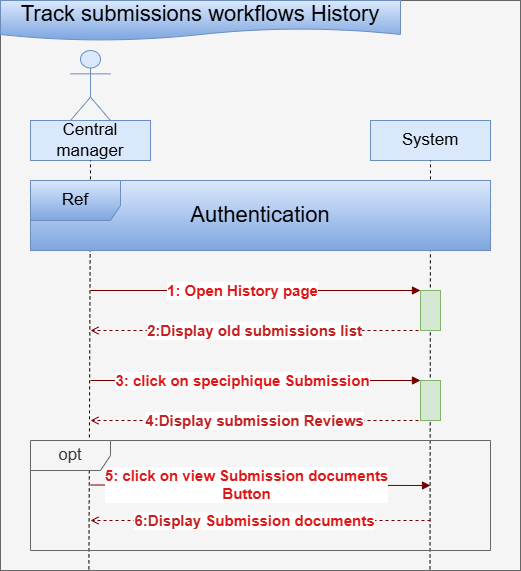

The diagram above was exported from draw.io. Its source (the exported page's mxGraphModel, read from the mxfile embedded in the PNG):
<mxGraphModel dx="1030" dy="619" grid="1" gridSize="10" guides="1" tooltips="1" connect="1" arrows="1" fold="1" page="1" pageScale="1" pageWidth="850" pageHeight="1100" math="0" shadow="0">
  <root>
    <mxCell id="0" />
    <mxCell id="1" parent="0" />
    <mxCell id="Kt-Hi3W_hre56Vrtnypp-1" value="" style="rounded=0;whiteSpace=wrap;html=1;fillColor=#f5f5f5;fontColor=#333333;strokeColor=#666666;" parent="1" vertex="1">
      <mxGeometry x="50" y="30" width="520" height="570" as="geometry" />
    </mxCell>
    <mxCell id="Kt-Hi3W_hre56Vrtnypp-2" value="&lt;font style=&quot;font-size: 22px;&quot;&gt;&lt;font style=&quot;&quot;&gt;Track submissions workflows&amp;nbsp;&lt;/font&gt;&lt;span style=&quot;background-color: transparent; color: light-dark(rgb(0, 0, 0), rgb(255, 255, 255));&quot;&gt;History&lt;/span&gt;&lt;/font&gt;" style="shape=document;whiteSpace=wrap;html=1;boundedLbl=1;fillColor=#dae8fc;strokeColor=#6c8ebf;gradientColor=#7ea6e0;" parent="1" vertex="1">
      <mxGeometry x="50" y="30" width="400" height="40" as="geometry" />
    </mxCell>
    <mxCell id="Kt-Hi3W_hre56Vrtnypp-3" value="Insured" style="shape=umlActor;verticalLabelPosition=bottom;verticalAlign=top;html=1;outlineConnect=0;fillColor=#dae8fc;strokeColor=#6c8ebf;" parent="1" vertex="1">
      <mxGeometry x="120" y="80" width="40" height="70" as="geometry" />
    </mxCell>
    <mxCell id="Kt-Hi3W_hre56Vrtnypp-4" value="&lt;font style=&quot;font-size: 17px;&quot;&gt;Central manager&lt;/font&gt;" style="rounded=0;whiteSpace=wrap;html=1;fillColor=#dae8fc;strokeColor=#6c8ebf;" parent="1" vertex="1">
      <mxGeometry x="80" y="150" width="120" height="40" as="geometry" />
    </mxCell>
    <mxCell id="Kt-Hi3W_hre56Vrtnypp-5" value="&lt;font style=&quot;font-size: 17px;&quot;&gt;System&lt;/font&gt;" style="rounded=0;whiteSpace=wrap;html=1;fillColor=#dae8fc;strokeColor=#6c8ebf;" parent="1" vertex="1">
      <mxGeometry x="420" y="150" width="120" height="40" as="geometry" />
    </mxCell>
    <mxCell id="Kt-Hi3W_hre56Vrtnypp-6" value="" style="endArrow=none;dashed=1;html=1;rounded=0;entryX=0.5;entryY=1;entryDx=0;entryDy=0;exitX=0.17;exitY=0.998;exitDx=0;exitDy=0;exitPerimeter=0;" parent="1" source="Kt-Hi3W_hre56Vrtnypp-1" target="Kt-Hi3W_hre56Vrtnypp-4" edge="1">
      <mxGeometry width="50" height="50" relative="1" as="geometry">
        <mxPoint x="140" y="500" as="sourcePoint" />
        <mxPoint x="380" y="340" as="targetPoint" />
      </mxGeometry>
    </mxCell>
    <mxCell id="Kt-Hi3W_hre56Vrtnypp-7" value="" style="endArrow=none;dashed=1;html=1;rounded=0;entryX=0.5;entryY=1;entryDx=0;entryDy=0;exitX=0.826;exitY=0.998;exitDx=0;exitDy=0;exitPerimeter=0;" parent="1" source="Kt-Hi3W_hre56Vrtnypp-1" target="Kt-Hi3W_hre56Vrtnypp-5" edge="1">
      <mxGeometry width="50" height="50" relative="1" as="geometry">
        <mxPoint x="480.46000000000004" y="728.5999999999999" as="sourcePoint" />
        <mxPoint x="479.56999999999994" y="200" as="targetPoint" />
      </mxGeometry>
    </mxCell>
    <mxCell id="Kt-Hi3W_hre56Vrtnypp-8" value="" style="endArrow=none;html=1;rounded=0;endFill=0;startFill=1;startArrow=block;fillColor=#a20025;strokeColor=#6F0000;" parent="1" source="SOU_fHEm6taB79v-LFYD-2" edge="1">
      <mxGeometry width="50" height="50" relative="1" as="geometry">
        <mxPoint x="480" y="320" as="sourcePoint" />
        <mxPoint x="140" y="320" as="targetPoint" />
      </mxGeometry>
    </mxCell>
    <mxCell id="Kt-Hi3W_hre56Vrtnypp-9" value="&lt;font style=&quot;font-size: 15px;&quot; color=&quot;#de1717&quot;&gt;&lt;b style=&quot;&quot;&gt;1: Open History page&lt;/b&gt;&lt;/font&gt;" style="edgeLabel;html=1;align=center;verticalAlign=middle;resizable=0;points=[];" parent="Kt-Hi3W_hre56Vrtnypp-8" vertex="1" connectable="0">
      <mxGeometry x="0.1228" y="-1" relative="1" as="geometry">
        <mxPoint x="6" as="offset" />
      </mxGeometry>
    </mxCell>
    <mxCell id="Kt-Hi3W_hre56Vrtnypp-24" value="" style="endArrow=open;html=1;rounded=0;endFill=0;dashed=1;fillColor=#a20025;strokeColor=#6F0000;" parent="1" edge="1">
      <mxGeometry width="50" height="50" relative="1" as="geometry">
        <mxPoint x="480" y="450" as="sourcePoint" />
        <mxPoint x="140" y="450" as="targetPoint" />
      </mxGeometry>
    </mxCell>
    <mxCell id="Kt-Hi3W_hre56Vrtnypp-25" value="&lt;font style=&quot;font-size: 15px;&quot; color=&quot;#c42121&quot;&gt;&lt;b style=&quot;&quot;&gt;4:Display submission Reviews&lt;/b&gt;&lt;/font&gt;" style="edgeLabel;html=1;align=center;verticalAlign=middle;resizable=0;points=[];" parent="Kt-Hi3W_hre56Vrtnypp-24" vertex="1" connectable="0">
      <mxGeometry x="0.1228" y="-1" relative="1" as="geometry">
        <mxPoint x="14" as="offset" />
      </mxGeometry>
    </mxCell>
    <mxCell id="Kt-Hi3W_hre56Vrtnypp-30" value="&lt;font style=&quot;font-size: 22px;&quot;&gt;Authentication&lt;/font&gt;" style="rounded=0;whiteSpace=wrap;html=1;fillColor=#dae8fc;strokeColor=#6c8ebf;gradientColor=#7ea6e0;" parent="1" vertex="1">
      <mxGeometry x="80" y="210" width="460" height="70" as="geometry" />
    </mxCell>
    <mxCell id="Kt-Hi3W_hre56Vrtnypp-31" value="&lt;font style=&quot;font-size: 17px;&quot;&gt;Ref&lt;/font&gt;" style="shape=umlFrame;whiteSpace=wrap;html=1;pointerEvents=0;width=90;height=40;fillColor=#dae8fc;strokeColor=#6c8ebf;gradientColor=#7ea6e0;" parent="1" vertex="1">
      <mxGeometry x="80" y="210" width="460" height="70" as="geometry" />
    </mxCell>
    <mxCell id="-FYRW7CuTzQOYIGxmTrp-9" value="" style="endArrow=open;html=1;rounded=0;endFill=0;dashed=1;fillColor=#a20025;strokeColor=#6F0000;" parent="1" edge="1">
      <mxGeometry width="50" height="50" relative="1" as="geometry">
        <mxPoint x="480" y="360" as="sourcePoint" />
        <mxPoint x="140" y="360" as="targetPoint" />
      </mxGeometry>
    </mxCell>
    <mxCell id="-FYRW7CuTzQOYIGxmTrp-10" value="&lt;font style=&quot;font-size: 15px;&quot; color=&quot;#c42121&quot;&gt;&lt;b style=&quot;&quot;&gt;2:Display old submissions list&lt;/b&gt;&lt;/font&gt;" style="edgeLabel;html=1;align=center;verticalAlign=middle;resizable=0;points=[];" parent="-FYRW7CuTzQOYIGxmTrp-9" vertex="1" connectable="0">
      <mxGeometry x="0.1228" y="-1" relative="1" as="geometry">
        <mxPoint x="14" as="offset" />
      </mxGeometry>
    </mxCell>
    <mxCell id="-FYRW7CuTzQOYIGxmTrp-15" value="" style="endArrow=none;html=1;rounded=0;endFill=0;startFill=1;startArrow=block;fillColor=#a20025;strokeColor=#6F0000;" parent="1" source="SOU_fHEm6taB79v-LFYD-3" edge="1">
      <mxGeometry width="50" height="50" relative="1" as="geometry">
        <mxPoint x="480" y="410" as="sourcePoint" />
        <mxPoint x="140" y="410" as="targetPoint" />
      </mxGeometry>
    </mxCell>
    <mxCell id="-FYRW7CuTzQOYIGxmTrp-16" value="&lt;font style=&quot;font-size: 15px;&quot; color=&quot;#de1717&quot;&gt;&lt;b style=&quot;&quot;&gt;3: click on speciphique Submission&lt;/b&gt;&lt;/font&gt;" style="edgeLabel;html=1;align=center;verticalAlign=middle;resizable=0;points=[];" parent="-FYRW7CuTzQOYIGxmTrp-15" vertex="1" connectable="0">
      <mxGeometry x="0.1228" y="-1" relative="1" as="geometry">
        <mxPoint x="6" as="offset" />
      </mxGeometry>
    </mxCell>
    <mxCell id="SOU_fHEm6taB79v-LFYD-2" value="" style="html=1;points=[[0,0,0,0,5],[0,1,0,0,-5],[1,0,0,0,5],[1,1,0,0,-5]];perimeter=orthogonalPerimeter;outlineConnect=0;targetShapes=umlLifeline;portConstraint=eastwest;newEdgeStyle={&quot;curved&quot;:0,&quot;rounded&quot;:0};fillColor=#d5e8d4;strokeColor=#82b366;" parent="1" vertex="1">
      <mxGeometry x="470" y="320" width="20" height="40" as="geometry" />
    </mxCell>
    <mxCell id="SOU_fHEm6taB79v-LFYD-3" value="" style="html=1;points=[[0,0,0,0,5],[0,1,0,0,-5],[1,0,0,0,5],[1,1,0,0,-5]];perimeter=orthogonalPerimeter;outlineConnect=0;targetShapes=umlLifeline;portConstraint=eastwest;newEdgeStyle={&quot;curved&quot;:0,&quot;rounded&quot;:0};fillColor=#d5e8d4;strokeColor=#82b366;" parent="1" vertex="1">
      <mxGeometry x="470" y="410" width="20" height="40" as="geometry" />
    </mxCell>
    <mxCell id="BVqdola-cV0ifDIhzB7p-3" value="" style="endArrow=none;html=1;rounded=0;endFill=0;startFill=1;startArrow=block;fillColor=#a20025;strokeColor=#6F0000;" parent="1" edge="1">
      <mxGeometry width="50" height="50" relative="1" as="geometry">
        <mxPoint x="480" y="515" as="sourcePoint" />
        <mxPoint x="140" y="514.5" as="targetPoint" />
      </mxGeometry>
    </mxCell>
    <mxCell id="BVqdola-cV0ifDIhzB7p-4" value="&lt;font style=&quot;font-size: 15px;&quot; color=&quot;#de1717&quot;&gt;&lt;b style=&quot;&quot;&gt;5: click on view&amp;nbsp;&lt;/b&gt;&lt;b&gt;Submission&amp;nbsp;&lt;/b&gt;&lt;b style=&quot;&quot;&gt;documents&lt;/b&gt;&lt;/font&gt;&lt;div&gt;&lt;font style=&quot;font-size: 15px;&quot; color=&quot;#de1717&quot;&gt;&lt;b style=&quot;&quot;&gt;Button&lt;/b&gt;&lt;/font&gt;&lt;/div&gt;" style="edgeLabel;html=1;align=center;verticalAlign=middle;resizable=0;points=[];" parent="BVqdola-cV0ifDIhzB7p-3" vertex="1" connectable="0">
      <mxGeometry x="0.1228" y="-1" relative="1" as="geometry">
        <mxPoint x="6" as="offset" />
      </mxGeometry>
    </mxCell>
    <mxCell id="BVqdola-cV0ifDIhzB7p-5" value="" style="endArrow=open;html=1;rounded=0;endFill=0;dashed=1;fillColor=#a20025;strokeColor=#6F0000;" parent="1" edge="1">
      <mxGeometry width="50" height="50" relative="1" as="geometry">
        <mxPoint x="480" y="550" as="sourcePoint" />
        <mxPoint x="140" y="550" as="targetPoint" />
      </mxGeometry>
    </mxCell>
    <mxCell id="BVqdola-cV0ifDIhzB7p-6" value="&lt;font style=&quot;font-size: 15px;&quot; color=&quot;#c42121&quot;&gt;&lt;b style=&quot;&quot;&gt;6:Display&amp;nbsp;&lt;/b&gt;&lt;/font&gt;&lt;b style=&quot;color: rgb(222, 23, 23); font-size: 15px;&quot;&gt;Submission&amp;nbsp;&lt;/b&gt;&lt;b style=&quot;color: rgb(222, 23, 23); font-size: 15px;&quot;&gt;documents&lt;/b&gt;" style="edgeLabel;html=1;align=center;verticalAlign=middle;resizable=0;points=[];" parent="BVqdola-cV0ifDIhzB7p-5" vertex="1" connectable="0">
      <mxGeometry x="0.1228" y="-1" relative="1" as="geometry">
        <mxPoint x="14" as="offset" />
      </mxGeometry>
    </mxCell>
    <mxCell id="BVqdola-cV0ifDIhzB7p-1" value="&lt;span style=&quot;font-size: 17px;&quot;&gt;opt&lt;/span&gt;" style="shape=umlFrame;whiteSpace=wrap;html=1;pointerEvents=0;width=80;height=30;fillColor=#f5f5f5;strokeColor=#666666;gradientDirection=north;fontColor=#333333;" parent="1" vertex="1">
      <mxGeometry x="80" y="470" width="460" height="110" as="geometry" />
    </mxCell>
  </root>
</mxGraphModel>